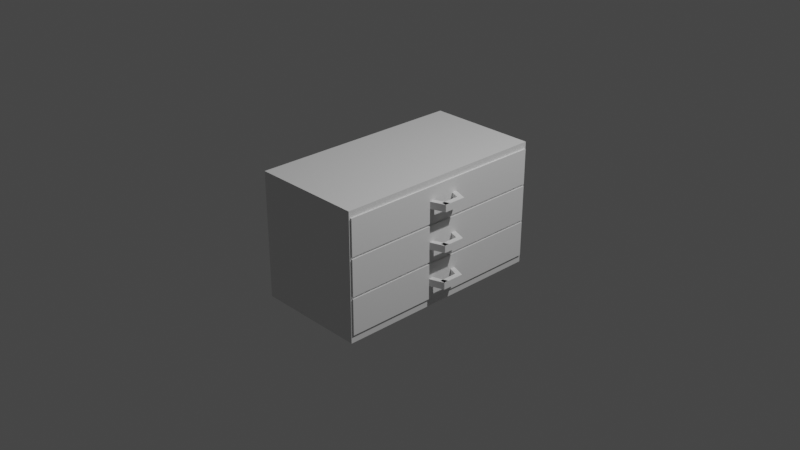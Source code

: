 # Source: TV_cabinet.blend  (saved by Blender 3.3.6; exported with 4.5.12 LTS)
import bpy
from mathutils import Matrix  # noqa: F401  (used for matrix-valued properties, if any)

bpy.ops.wm.read_factory_settings(use_empty=True)
scene = bpy.context.scene
scene.name = 'Scene'

# ---- collections
col_collection = bpy.data.collections.new('Collection'); scene.collection.children.link(col_collection)

# ---- materials (node trees are filled in below, after node groups)
mat_material = bpy.data.materials.new('Material')
mat_material.alpha_threshold = 0.0
mat_material.use_transparent_shadow = False
mat_material.roughness = 0.5
mat_material.line_color = (0.0, 0.0, 0.0, 1.0)

# ---- node groups
ng_auto_smooth = bpy.data.node_groups.new('Auto Smooth', 'GeometryNodeTree')
_s = ng_auto_smooth.interface.new_socket(name='Geometry', in_out='OUTPUT', socket_type='NodeSocketGeometry')
_s = ng_auto_smooth.interface.new_socket(name='Geometry', in_out='INPUT', socket_type='NodeSocketGeometry')
_s = ng_auto_smooth.interface.new_socket(name='Angle', in_out='INPUT', socket_type='NodeSocketFloat')
_s.subtype = 'ANGLE'
_s.min_value = 0.0
_s.max_value = 3.142
ng_auto_smooth.is_modifier = True
_N = ng_auto_smooth.nodes; _L = ng_auto_smooth.links
n0 = _N.new('NodeGroupOutput'); n0.name = 'Group Output'; n0.location = (480, -100)
n1 = _N.new('NodeGroupInput'); n1.name = 'Group Input'; n1.location = (-420, -300)
n2 = _N.new('NodeGroupInput'); n2.name = 'Group Input.001'; n2.location = (-60, -100)
n3 = _N.new('GeometryNodeSetShadeSmooth'); n3.name = 'Set Shade Smooth'; n3.location = (120, -100)
n3.domain = 'EDGE'
n4 = _N.new('GeometryNodeSetShadeSmooth'); n4.name = 'Set Shade Smooth.001'; n4.location = (300, -100)
n5 = _N.new('GeometryNodeInputMeshEdgeAngle'); n5.name = 'Edge Angle'; n5.location = (-420, -220)
n6 = _N.new('GeometryNodeInputEdgeSmooth'); n6.name = 'Is Edge Smooth'; n6.location = (-60, -160)
n7 = _N.new('GeometryNodeInputShadeSmooth'); n7.name = 'Is Face Smooth'; n7.location = (-240, -340)
n8 = _N.new('FunctionNodeBooleanMath'); n8.name = 'Boolean Math'; n8.location = (-60, -220)
n9 = _N.new('FunctionNodeCompare'); n9.name = 'Compare'; n9.location = (-240, -180)
n9.operation = 'LESS_EQUAL'
_L.new(n5.outputs[0], n9.inputs[0])
_L.new(n4.outputs[0], n0.inputs[0])
_L.new(n1.outputs[1], n9.inputs[1])
_L.new(n9.outputs[0], n8.inputs[0])
_L.new(n7.outputs[0], n8.inputs[1])
_L.new(n2.outputs[0], n3.inputs[0])
_L.new(n6.outputs[0], n3.inputs[1])
_L.new(n3.outputs[0], n4.inputs[0])
_L.new(n8.outputs[0], n3.inputs[2])
n0.is_active_output = True

# ---- material node trees
mat_material.use_nodes = True; mat_material.node_tree.nodes.clear()
_N = mat_material.node_tree.nodes; _L = mat_material.node_tree.links
n0 = _N.new('ShaderNodeOutputMaterial'); n0.name = 'Material Output'; n0.location = (300, 300)
n1 = _N.new('ShaderNodeBsdfPrincipled'); n1.name = 'Principled BSDF'; n1.location = (10, 300)
n1.distribution = 'GGX'
n1.subsurface_method = 'RANDOM_WALK_SKIN'
n1.inputs[3].default_value = 1.45
n1.inputs[27].default_value = (0.0, 0.0, 0.0, 1.0)
n1.inputs[28].default_value = 1.0
_L.new(n1.outputs[0], n0.inputs[0])
n0.is_active_output = True

# ---- world
world_world = bpy.data.worlds.new('World'); scene.world = world_world
world_world.use_nodes = True; world_world.node_tree.nodes.clear()
_N = world_world.node_tree.nodes; _L = world_world.node_tree.links
n0 = _N.new('ShaderNodeOutputWorld'); n0.name = 'World Output'; n0.location = (300, 300)
n1 = _N.new('ShaderNodeBackground'); n1.name = 'Background'; n1.location = (10, 300)
n1.inputs[0].default_value = (0.05088, 0.05088, 0.05088, 1.0)
_L.new(n1.outputs[0], n0.inputs[0])
n0.is_active_output = True
world_world.color = (0.05088, 0.05088, 0.05088)
world_world.use_sun_shadow = False
world_world.sun_shadow_jitter_overblur = 0.0

# ---- cameras
cam_camera = bpy.data.cameras.new('Camera')
cam_camera.clip_end = 100.0
cam_camera.ortho_scale = 7.314

# ---- lights
light_light = bpy.data.lights.new('Light', 'POINT')
light_light.transmission_factor = 0.0
light_light.energy = 1000.0
light_light.shadow_soft_size = 0.1
light_light.shadow_maximum_resolution = 0.006
light_light.use_absolute_resolution = True

# ---- meshes
me_cube = bpy.data.meshes.new('Cube')
me_cube.from_pydata([(1.0, 1.0, 1.0), (1.0, 1.0, -1.0), (1.0, -1.0, 1.0), (1.0, -1.0, -1.0), (-1.0, 1.0, 1.0), (-1.0, 1.0, -1.0), (-1.0, -1.0, 1.0), (-1.0, -1.0, -1.0)], [], [(0, 4, 6, 2), (3, 2, 6, 7), (7, 6, 4, 5), (5, 1, 3, 7), (1, 0, 2, 3), (5, 4, 0, 1)])
_uv = me_cube.uv_layers.new(name='UVMap')
_uv.uv.foreach_set('vector', [0.625, 0.5, 0.875, 0.5, 0.875, 0.75, 0.625, 0.75, 0.375, 0.75, 0.625, 0.75, 0.625, 1.0, 0.375, 1.0, 0.375, 0.0, 0.625, 0.0, 0.625, 0.25, 0.375, 0.25, 0.125, 0.5, 0.375, 0.5, 0.375, 0.75, 0.125, 0.75, 0.375, 0.5, 0.625, 0.5, 0.625, 0.75, 0.375, 0.75, 0.375, 0.25, 0.625, 0.25, 0.625, 0.5, 0.375, 0.5])
me_cube.materials.append(mat_material)
me_cube.use_mirror_vertex_groups = False
me_cube.update()
me_cylinder = bpy.data.meshes.new('Cylinder')
me_cylinder.from_pydata([(5.598e-09, 0.5377, -1.0), (0.0, 1.0, 1.0), (0.1049, 0.5273, -1.0), (0.1951, 0.9808, 1.0), (0.2058, 0.4967, -1.0), (0.3827, 0.9239, 1.0), (0.2987, 0.447, -1.0), (0.5556, 0.8315, 1.0), (0.3802, 0.3802, -1.0), (0.7071, 0.7071, 1.0), (0.447, 0.2987, -1.0), (0.8315, 0.5556, 1.0), (0.4967, 0.2058, -1.0), (0.9239, 0.3827, 1.0), (0.5273, 0.1049, -1.0), (0.9808, 0.1951, 1.0), (0.5377, 6.89e-09, -1.0), (1.0, 0.0, 1.0), (0.5273, -0.1049, -1.0), (0.9808, -0.1951, 1.0), (0.4967, -0.2058, -1.0), (0.9239, -0.3827, 1.0), (0.447, -0.2987, -1.0), (0.8315, -0.5556, 1.0), (0.3802, -0.3802, -1.0), (0.7071, -0.7071, 1.0), (0.2987, -0.447, -1.0), (0.5556, -0.8315, 1.0), (0.2058, -0.4967, -1.0), (0.3827, -0.9239, 1.0), (0.1049, -0.5273, -1.0), (0.1951, -0.9808, 1.0), (5.598e-09, -0.5377, -1.0), (0.0, -1.0, 1.0), (-0.1049, -0.5273, -1.0), (-0.1951, -0.9808, 1.0), (-0.2058, -0.4967, -1.0), (-0.3827, -0.9239, 1.0), (-0.2987, -0.447, -1.0), (-0.5556, -0.8315, 1.0), (-0.3802, -0.3802, -1.0), (-0.7071, -0.7071, 1.0), (-0.447, -0.2987, -1.0), (-0.8315, -0.5556, 1.0), (-0.4967, -0.2058, -1.0), (-0.9239, -0.3827, 1.0), (-0.5273, -0.1049, -1.0), (-0.9808, -0.1951, 1.0), (-0.5377, 6.89e-09, -1.0), (-1.0, 0.0, 1.0), (-0.5273, 0.1049, -1.0), (-0.9808, 0.1951, 1.0), (-0.4967, 0.2058, -1.0), (-0.9239, 0.3827, 1.0), (-0.447, 0.2987, -1.0), (-0.8315, 0.5556, 1.0), (-0.3802, 0.3802, -1.0), (-0.7071, 0.7071, 1.0), (-0.2987, 0.447, -1.0), (-0.5556, 0.8315, 1.0), (-0.2058, 0.4967, -1.0), (-0.3827, 0.9239, 1.0), (-0.1049, 0.5273, -1.0), (-0.1951, 0.9808, 1.0)], [], [(0, 1, 3, 2), (2, 3, 5, 4), (4, 5, 7, 6), (6, 7, 9, 8), (8, 9, 11, 10), (10, 11, 13, 12), (12, 13, 15, 14), (14, 15, 17, 16), (16, 17, 19, 18), (18, 19, 21, 20), (20, 21, 23, 22), (22, 23, 25, 24), (24, 25, 27, 26), (26, 27, 29, 28), (28, 29, 31, 30), (30, 31, 33, 32), (32, 33, 35, 34), (34, 35, 37, 36), (36, 37, 39, 38), (38, 39, 41, 40), (40, 41, 43, 42), (42, 43, 45, 44), (44, 45, 47, 46), (46, 47, 49, 48), (48, 49, 51, 50), (50, 51, 53, 52), (52, 53, 55, 54), (54, 55, 57, 56), (56, 57, 59, 58), (58, 59, 61, 60), (3, 1, 63, 61, 59, 57, 55, 53, 51, 49, 47, 45, 43, 41, 39, 37, 35, 33, 31, 29, 27, 25, 23, 21, 19, 17, 15, 13, 11, 9, 7, 5), (60, 61, 63, 62), (62, 63, 1, 0), (0, 2, 4, 6, 8, 10, 12, 14, 16, 18, 20, 22, 24, 26, 28, 30, 32, 34, 36, 38, 40, 42, 44, 46, 48, 50, 52, 54, 56, 58, 60, 62)])
me_cylinder.polygons.foreach_set('use_smooth', [True] * 34)
_uv = me_cylinder.uv_layers.new(name='UVMap')
_uv.uv.foreach_set('vector', [1.0, 0.5, 1.0, 1.0, 0.9688, 1.0, 0.9688, 0.5, 0.9688, 0.5, 0.9688, 1.0, 0.9375, 1.0, 0.9375, 0.5, 0.9375, 0.5, 0.9375, 1.0, 0.9062, 1.0, 0.9062, 0.5, 0.9062, 0.5, 0.9062, 1.0, 0.875, 1.0, 0.875, 0.5, 0.875, 0.5, 0.875, 1.0, 0.8438, 1.0, 0.8438, 0.5, 0.8438, 0.5, 0.8438, 1.0, 0.8125, 1.0, 0.8125, 0.5, 0.8125, 0.5, 0.8125, 1.0, 0.7812, 1.0, 0.7812, 0.5, 0.7812, 0.5, 0.7812, 1.0, 0.75, 1.0, 0.75, 0.5, 0.75, 0.5, 0.75, 1.0, 0.7188, 1.0, 0.7188, 0.5, 0.7188, 0.5, 0.7188, 1.0, 0.6875, 1.0, 0.6875, 0.5, 0.6875, 0.5, 0.6875, 1.0, 0.6562, 1.0, 0.6562, 0.5, 0.6562, 0.5, 0.6562, 1.0, 0.625, 1.0, 0.625, 0.5, 0.625, 0.5, 0.625, 1.0, 0.5938, 1.0, 0.5938, 0.5, 0.5938, 0.5, 0.5938, 1.0, 0.5625, 1.0, 0.5625, 0.5, 0.5625, 0.5, 0.5625, 1.0, 0.5312, 1.0, 0.5312, 0.5, 0.5312, 0.5, 0.5312, 1.0, 0.5, 1.0, 0.5, 0.5, 0.5, 0.5, 0.5, 1.0, 0.4688, 1.0, 0.4688, 0.5, 0.4688, 0.5, 0.4688, 1.0, 0.4375, 1.0, 0.4375, 0.5, 0.4375, 0.5, 0.4375, 1.0, 0.4062, 1.0, 0.4062, 0.5, 0.4062, 0.5, 0.4062, 1.0, 0.375, 1.0, 0.375, 0.5, 0.375, 0.5, 0.375, 1.0, 0.3438, 1.0, 0.3438, 0.5, 0.3438, 0.5, 0.3438, 1.0, 0.3125, 1.0, 0.3125, 0.5, 0.3125, 0.5, 0.3125, 1.0, 0.2812, 1.0, 0.2812, 0.5, 0.2812, 0.5, 0.2812, 1.0, 0.25, 1.0, 0.25, 0.5, 0.25, 0.5, 0.25, 1.0, 0.2188, 1.0, 0.2188, 0.5, 0.2188, 0.5, 0.2188, 1.0, 0.1875, 1.0, 0.1875, 0.5, 0.1875, 0.5, 0.1875, 1.0, 0.1562, 1.0, 0.1562, 0.5, 0.1562, 0.5, 0.1562, 1.0, 0.125, 1.0, 0.125, 0.5, 0.125, 0.5, 0.125, 1.0, 0.09375, 1.0, 0.09375, 0.5, 0.09375, 0.5, 0.09375, 1.0, 0.0625, 1.0, 0.0625, 0.5, 0.2968, 0.4854, 0.25, 0.49, 0.2032, 0.4854, 0.1582, 0.4717, 0.1167, 0.4496, 0.08029, 0.4197, 0.05045, 0.3833, 0.02827, 0.3418, 0.01461, 0.2968, 0.01, 0.25, 0.01461, 0.2032, 0.02827, 0.1582, 0.05045, 0.1167, 0.08029, 0.08029, 0.1167, 0.05045, 0.1582, 0.02827, 0.2032, 0.01461, 0.25, 0.01, 0.2968, 0.01461, 0.3418, 0.02827, 0.3833, 0.05045, 0.4197, 0.08029, 0.4496, 0.1167, 0.4717, 0.1582, 0.4854, 0.2032, 0.49, 0.25, 0.4854, 0.2968, 0.4717, 0.3418, 0.4496, 0.3833, 0.4197, 0.4197, 0.3833, 0.4496, 0.3418, 0.4717, 0.0625, 0.5, 0.0625, 1.0, 0.03125, 1.0, 0.03125, 0.5, 0.03125, 0.5, 0.03125, 1.0, 0.0, 1.0, 0.0, 0.5, 0.75, 0.49, 0.7968, 0.4854, 0.8418, 0.4717, 0.8833, 0.4496, 0.9197, 0.4197, 0.9496, 0.3833, 0.9717, 0.3418, 0.9854, 0.2968, 0.99, 0.25, 0.9854, 0.2032, 0.9717, 0.1582, 0.9496, 0.1167, 0.9197, 0.08029, 0.8833, 0.05045, 0.8418, 0.02827, 0.7968, 0.01461, 0.75, 0.01, 0.7032, 0.01461, 0.6582, 0.02827, 0.6167, 0.05045, 0.5803, 0.08029, 0.5504, 0.1167, 0.5283, 0.1582, 0.5146, 0.2032, 0.51, 0.25, 0.5146, 0.2968, 0.5283, 0.3418, 0.5504, 0.3833, 0.5803, 0.4197, 0.6167, 0.4496, 0.6582, 0.4717, 0.7032, 0.4854])
me_cylinder.update()
me_cylinder_001 = bpy.data.meshes.new('Cylinder.001')
me_cylinder_001.from_pydata([(5.598e-09, 0.5377, -1.0), (0.0, 1.0, 1.0), (0.1049, 0.5273, -1.0), (0.1951, 0.9808, 1.0), (0.2058, 0.4967, -1.0), (0.3827, 0.9239, 1.0), (0.2987, 0.447, -1.0), (0.5556, 0.8315, 1.0), (0.3802, 0.3802, -1.0), (0.7071, 0.7071, 1.0), (0.447, 0.2987, -1.0), (0.8315, 0.5556, 1.0), (0.4967, 0.2058, -1.0), (0.9239, 0.3827, 1.0), (0.5273, 0.1049, -1.0), (0.9808, 0.1951, 1.0), (0.5377, 6.89e-09, -1.0), (1.0, 0.0, 1.0), (0.5273, -0.1049, -1.0), (0.9808, -0.1951, 1.0), (0.4967, -0.2058, -1.0), (0.9239, -0.3827, 1.0), (0.447, -0.2987, -1.0), (0.8315, -0.5556, 1.0), (0.3802, -0.3802, -1.0), (0.7071, -0.7071, 1.0), (0.2987, -0.447, -1.0), (0.5556, -0.8315, 1.0), (0.2058, -0.4967, -1.0), (0.3827, -0.9239, 1.0), (0.1049, -0.5273, -1.0), (0.1951, -0.9808, 1.0), (5.598e-09, -0.5377, -1.0), (0.0, -1.0, 1.0), (-0.1049, -0.5273, -1.0), (-0.1951, -0.9808, 1.0), (-0.2058, -0.4967, -1.0), (-0.3827, -0.9239, 1.0), (-0.2987, -0.447, -1.0), (-0.5556, -0.8315, 1.0), (-0.3802, -0.3802, -1.0), (-0.7071, -0.7071, 1.0), (-0.447, -0.2987, -1.0), (-0.8315, -0.5556, 1.0), (-0.4967, -0.2058, -1.0), (-0.9239, -0.3827, 1.0), (-0.5273, -0.1049, -1.0), (-0.9808, -0.1951, 1.0), (-0.5377, 6.89e-09, -1.0), (-1.0, 0.0, 1.0), (-0.5273, 0.1049, -1.0), (-0.9808, 0.1951, 1.0), (-0.4967, 0.2058, -1.0), (-0.9239, 0.3827, 1.0), (-0.447, 0.2987, -1.0), (-0.8315, 0.5556, 1.0), (-0.3802, 0.3802, -1.0), (-0.7071, 0.7071, 1.0), (-0.2987, 0.447, -1.0), (-0.5556, 0.8315, 1.0), (-0.2058, 0.4967, -1.0), (-0.3827, 0.9239, 1.0), (-0.1049, 0.5273, -1.0), (-0.1951, 0.9808, 1.0)], [], [(0, 1, 3, 2), (2, 3, 5, 4), (4, 5, 7, 6), (6, 7, 9, 8), (8, 9, 11, 10), (10, 11, 13, 12), (12, 13, 15, 14), (14, 15, 17, 16), (16, 17, 19, 18), (18, 19, 21, 20), (20, 21, 23, 22), (22, 23, 25, 24), (24, 25, 27, 26), (26, 27, 29, 28), (28, 29, 31, 30), (30, 31, 33, 32), (32, 33, 35, 34), (34, 35, 37, 36), (36, 37, 39, 38), (38, 39, 41, 40), (40, 41, 43, 42), (42, 43, 45, 44), (44, 45, 47, 46), (46, 47, 49, 48), (48, 49, 51, 50), (50, 51, 53, 52), (52, 53, 55, 54), (54, 55, 57, 56), (56, 57, 59, 58), (58, 59, 61, 60), (3, 1, 63, 61, 59, 57, 55, 53, 51, 49, 47, 45, 43, 41, 39, 37, 35, 33, 31, 29, 27, 25, 23, 21, 19, 17, 15, 13, 11, 9, 7, 5), (60, 61, 63, 62), (62, 63, 1, 0), (0, 2, 4, 6, 8, 10, 12, 14, 16, 18, 20, 22, 24, 26, 28, 30, 32, 34, 36, 38, 40, 42, 44, 46, 48, 50, 52, 54, 56, 58, 60, 62)])
me_cylinder_001.polygons.foreach_set('use_smooth', [True] * 34)
_uv = me_cylinder_001.uv_layers.new(name='UVMap')
_uv.uv.foreach_set('vector', [1.0, 0.5, 1.0, 1.0, 0.9688, 1.0, 0.9688, 0.5, 0.9688, 0.5, 0.9688, 1.0, 0.9375, 1.0, 0.9375, 0.5, 0.9375, 0.5, 0.9375, 1.0, 0.9062, 1.0, 0.9062, 0.5, 0.9062, 0.5, 0.9062, 1.0, 0.875, 1.0, 0.875, 0.5, 0.875, 0.5, 0.875, 1.0, 0.8438, 1.0, 0.8438, 0.5, 0.8438, 0.5, 0.8438, 1.0, 0.8125, 1.0, 0.8125, 0.5, 0.8125, 0.5, 0.8125, 1.0, 0.7812, 1.0, 0.7812, 0.5, 0.7812, 0.5, 0.7812, 1.0, 0.75, 1.0, 0.75, 0.5, 0.75, 0.5, 0.75, 1.0, 0.7188, 1.0, 0.7188, 0.5, 0.7188, 0.5, 0.7188, 1.0, 0.6875, 1.0, 0.6875, 0.5, 0.6875, 0.5, 0.6875, 1.0, 0.6562, 1.0, 0.6562, 0.5, 0.6562, 0.5, 0.6562, 1.0, 0.625, 1.0, 0.625, 0.5, 0.625, 0.5, 0.625, 1.0, 0.5938, 1.0, 0.5938, 0.5, 0.5938, 0.5, 0.5938, 1.0, 0.5625, 1.0, 0.5625, 0.5, 0.5625, 0.5, 0.5625, 1.0, 0.5312, 1.0, 0.5312, 0.5, 0.5312, 0.5, 0.5312, 1.0, 0.5, 1.0, 0.5, 0.5, 0.5, 0.5, 0.5, 1.0, 0.4688, 1.0, 0.4688, 0.5, 0.4688, 0.5, 0.4688, 1.0, 0.4375, 1.0, 0.4375, 0.5, 0.4375, 0.5, 0.4375, 1.0, 0.4062, 1.0, 0.4062, 0.5, 0.4062, 0.5, 0.4062, 1.0, 0.375, 1.0, 0.375, 0.5, 0.375, 0.5, 0.375, 1.0, 0.3438, 1.0, 0.3438, 0.5, 0.3438, 0.5, 0.3438, 1.0, 0.3125, 1.0, 0.3125, 0.5, 0.3125, 0.5, 0.3125, 1.0, 0.2812, 1.0, 0.2812, 0.5, 0.2812, 0.5, 0.2812, 1.0, 0.25, 1.0, 0.25, 0.5, 0.25, 0.5, 0.25, 1.0, 0.2188, 1.0, 0.2188, 0.5, 0.2188, 0.5, 0.2188, 1.0, 0.1875, 1.0, 0.1875, 0.5, 0.1875, 0.5, 0.1875, 1.0, 0.1562, 1.0, 0.1562, 0.5, 0.1562, 0.5, 0.1562, 1.0, 0.125, 1.0, 0.125, 0.5, 0.125, 0.5, 0.125, 1.0, 0.09375, 1.0, 0.09375, 0.5, 0.09375, 0.5, 0.09375, 1.0, 0.0625, 1.0, 0.0625, 0.5, 0.2968, 0.4854, 0.25, 0.49, 0.2032, 0.4854, 0.1582, 0.4717, 0.1167, 0.4496, 0.08029, 0.4197, 0.05045, 0.3833, 0.02827, 0.3418, 0.01461, 0.2968, 0.01, 0.25, 0.01461, 0.2032, 0.02827, 0.1582, 0.05045, 0.1167, 0.08029, 0.08029, 0.1167, 0.05045, 0.1582, 0.02827, 0.2032, 0.01461, 0.25, 0.01, 0.2968, 0.01461, 0.3418, 0.02827, 0.3833, 0.05045, 0.4197, 0.08029, 0.4496, 0.1167, 0.4717, 0.1582, 0.4854, 0.2032, 0.49, 0.25, 0.4854, 0.2968, 0.4717, 0.3418, 0.4496, 0.3833, 0.4197, 0.4197, 0.3833, 0.4496, 0.3418, 0.4717, 0.0625, 0.5, 0.0625, 1.0, 0.03125, 1.0, 0.03125, 0.5, 0.03125, 0.5, 0.03125, 1.0, 0.0, 1.0, 0.0, 0.5, 0.75, 0.49, 0.7968, 0.4854, 0.8418, 0.4717, 0.8833, 0.4496, 0.9197, 0.4197, 0.9496, 0.3833, 0.9717, 0.3418, 0.9854, 0.2968, 0.99, 0.25, 0.9854, 0.2032, 0.9717, 0.1582, 0.9496, 0.1167, 0.9197, 0.08029, 0.8833, 0.05045, 0.8418, 0.02827, 0.7968, 0.01461, 0.75, 0.01, 0.7032, 0.01461, 0.6582, 0.02827, 0.6167, 0.05045, 0.5803, 0.08029, 0.5504, 0.1167, 0.5283, 0.1582, 0.5146, 0.2032, 0.51, 0.25, 0.5146, 0.2968, 0.5283, 0.3418, 0.5504, 0.3833, 0.5803, 0.4197, 0.6167, 0.4496, 0.6582, 0.4717, 0.7032, 0.4854])
me_cylinder_001.update()
me_cylinder_002 = bpy.data.meshes.new('Cylinder.002')
me_cylinder_002.from_pydata([(5.598e-09, 0.5377, -1.0), (0.0, 1.0, 1.0), (0.1049, 0.5273, -1.0), (0.1951, 0.9808, 1.0), (0.2058, 0.4967, -1.0), (0.3827, 0.9239, 1.0), (0.2987, 0.447, -1.0), (0.5556, 0.8315, 1.0), (0.3802, 0.3802, -1.0), (0.7071, 0.7071, 1.0), (0.447, 0.2987, -1.0), (0.8315, 0.5556, 1.0), (0.4967, 0.2058, -1.0), (0.9239, 0.3827, 1.0), (0.5273, 0.1049, -1.0), (0.9808, 0.1951, 1.0), (0.5377, 6.89e-09, -1.0), (1.0, 0.0, 1.0), (0.5273, -0.1049, -1.0), (0.9808, -0.1951, 1.0), (0.4967, -0.2058, -1.0), (0.9239, -0.3827, 1.0), (0.447, -0.2987, -1.0), (0.8315, -0.5556, 1.0), (0.3802, -0.3802, -1.0), (0.7071, -0.7071, 1.0), (0.2987, -0.447, -1.0), (0.5556, -0.8315, 1.0), (0.2058, -0.4967, -1.0), (0.3827, -0.9239, 1.0), (0.1049, -0.5273, -1.0), (0.1951, -0.9808, 1.0), (5.598e-09, -0.5377, -1.0), (0.0, -1.0, 1.0), (-0.1049, -0.5273, -1.0), (-0.1951, -0.9808, 1.0), (-0.2058, -0.4967, -1.0), (-0.3827, -0.9239, 1.0), (-0.2987, -0.447, -1.0), (-0.5556, -0.8315, 1.0), (-0.3802, -0.3802, -1.0), (-0.7071, -0.7071, 1.0), (-0.447, -0.2987, -1.0), (-0.8315, -0.5556, 1.0), (-0.4967, -0.2058, -1.0), (-0.9239, -0.3827, 1.0), (-0.5273, -0.1049, -1.0), (-0.9808, -0.1951, 1.0), (-0.5377, 6.89e-09, -1.0), (-1.0, 0.0, 1.0), (-0.5273, 0.1049, -1.0), (-0.9808, 0.1951, 1.0), (-0.4967, 0.2058, -1.0), (-0.9239, 0.3827, 1.0), (-0.447, 0.2987, -1.0), (-0.8315, 0.5556, 1.0), (-0.3802, 0.3802, -1.0), (-0.7071, 0.7071, 1.0), (-0.2987, 0.447, -1.0), (-0.5556, 0.8315, 1.0), (-0.2058, 0.4967, -1.0), (-0.3827, 0.9239, 1.0), (-0.1049, 0.5273, -1.0), (-0.1951, 0.9808, 1.0)], [], [(0, 1, 3, 2), (2, 3, 5, 4), (4, 5, 7, 6), (6, 7, 9, 8), (8, 9, 11, 10), (10, 11, 13, 12), (12, 13, 15, 14), (14, 15, 17, 16), (16, 17, 19, 18), (18, 19, 21, 20), (20, 21, 23, 22), (22, 23, 25, 24), (24, 25, 27, 26), (26, 27, 29, 28), (28, 29, 31, 30), (30, 31, 33, 32), (32, 33, 35, 34), (34, 35, 37, 36), (36, 37, 39, 38), (38, 39, 41, 40), (40, 41, 43, 42), (42, 43, 45, 44), (44, 45, 47, 46), (46, 47, 49, 48), (48, 49, 51, 50), (50, 51, 53, 52), (52, 53, 55, 54), (54, 55, 57, 56), (56, 57, 59, 58), (58, 59, 61, 60), (3, 1, 63, 61, 59, 57, 55, 53, 51, 49, 47, 45, 43, 41, 39, 37, 35, 33, 31, 29, 27, 25, 23, 21, 19, 17, 15, 13, 11, 9, 7, 5), (60, 61, 63, 62), (62, 63, 1, 0), (0, 2, 4, 6, 8, 10, 12, 14, 16, 18, 20, 22, 24, 26, 28, 30, 32, 34, 36, 38, 40, 42, 44, 46, 48, 50, 52, 54, 56, 58, 60, 62)])
me_cylinder_002.polygons.foreach_set('use_smooth', [True] * 34)
_uv = me_cylinder_002.uv_layers.new(name='UVMap')
_uv.uv.foreach_set('vector', [1.0, 0.5, 1.0, 1.0, 0.9688, 1.0, 0.9688, 0.5, 0.9688, 0.5, 0.9688, 1.0, 0.9375, 1.0, 0.9375, 0.5, 0.9375, 0.5, 0.9375, 1.0, 0.9062, 1.0, 0.9062, 0.5, 0.9062, 0.5, 0.9062, 1.0, 0.875, 1.0, 0.875, 0.5, 0.875, 0.5, 0.875, 1.0, 0.8438, 1.0, 0.8438, 0.5, 0.8438, 0.5, 0.8438, 1.0, 0.8125, 1.0, 0.8125, 0.5, 0.8125, 0.5, 0.8125, 1.0, 0.7812, 1.0, 0.7812, 0.5, 0.7812, 0.5, 0.7812, 1.0, 0.75, 1.0, 0.75, 0.5, 0.75, 0.5, 0.75, 1.0, 0.7188, 1.0, 0.7188, 0.5, 0.7188, 0.5, 0.7188, 1.0, 0.6875, 1.0, 0.6875, 0.5, 0.6875, 0.5, 0.6875, 1.0, 0.6562, 1.0, 0.6562, 0.5, 0.6562, 0.5, 0.6562, 1.0, 0.625, 1.0, 0.625, 0.5, 0.625, 0.5, 0.625, 1.0, 0.5938, 1.0, 0.5938, 0.5, 0.5938, 0.5, 0.5938, 1.0, 0.5625, 1.0, 0.5625, 0.5, 0.5625, 0.5, 0.5625, 1.0, 0.5312, 1.0, 0.5312, 0.5, 0.5312, 0.5, 0.5312, 1.0, 0.5, 1.0, 0.5, 0.5, 0.5, 0.5, 0.5, 1.0, 0.4688, 1.0, 0.4688, 0.5, 0.4688, 0.5, 0.4688, 1.0, 0.4375, 1.0, 0.4375, 0.5, 0.4375, 0.5, 0.4375, 1.0, 0.4062, 1.0, 0.4062, 0.5, 0.4062, 0.5, 0.4062, 1.0, 0.375, 1.0, 0.375, 0.5, 0.375, 0.5, 0.375, 1.0, 0.3438, 1.0, 0.3438, 0.5, 0.3438, 0.5, 0.3438, 1.0, 0.3125, 1.0, 0.3125, 0.5, 0.3125, 0.5, 0.3125, 1.0, 0.2812, 1.0, 0.2812, 0.5, 0.2812, 0.5, 0.2812, 1.0, 0.25, 1.0, 0.25, 0.5, 0.25, 0.5, 0.25, 1.0, 0.2188, 1.0, 0.2188, 0.5, 0.2188, 0.5, 0.2188, 1.0, 0.1875, 1.0, 0.1875, 0.5, 0.1875, 0.5, 0.1875, 1.0, 0.1562, 1.0, 0.1562, 0.5, 0.1562, 0.5, 0.1562, 1.0, 0.125, 1.0, 0.125, 0.5, 0.125, 0.5, 0.125, 1.0, 0.09375, 1.0, 0.09375, 0.5, 0.09375, 0.5, 0.09375, 1.0, 0.0625, 1.0, 0.0625, 0.5, 0.2968, 0.4854, 0.25, 0.49, 0.2032, 0.4854, 0.1582, 0.4717, 0.1167, 0.4496, 0.08029, 0.4197, 0.05045, 0.3833, 0.02827, 0.3418, 0.01461, 0.2968, 0.01, 0.25, 0.01461, 0.2032, 0.02827, 0.1582, 0.05045, 0.1167, 0.08029, 0.08029, 0.1167, 0.05045, 0.1582, 0.02827, 0.2032, 0.01461, 0.25, 0.01, 0.2968, 0.01461, 0.3418, 0.02827, 0.3833, 0.05045, 0.4197, 0.08029, 0.4496, 0.1167, 0.4717, 0.1582, 0.4854, 0.2032, 0.49, 0.25, 0.4854, 0.2968, 0.4717, 0.3418, 0.4496, 0.3833, 0.4197, 0.4197, 0.3833, 0.4496, 0.3418, 0.4717, 0.0625, 0.5, 0.0625, 1.0, 0.03125, 1.0, 0.03125, 0.5, 0.03125, 0.5, 0.03125, 1.0, 0.0, 1.0, 0.0, 0.5, 0.75, 0.49, 0.7968, 0.4854, 0.8418, 0.4717, 0.8833, 0.4496, 0.9197, 0.4197, 0.9496, 0.3833, 0.9717, 0.3418, 0.9854, 0.2968, 0.99, 0.25, 0.9854, 0.2032, 0.9717, 0.1582, 0.9496, 0.1167, 0.9197, 0.08029, 0.8833, 0.05045, 0.8418, 0.02827, 0.7968, 0.01461, 0.75, 0.01, 0.7032, 0.01461, 0.6582, 0.02827, 0.6167, 0.05045, 0.5803, 0.08029, 0.5504, 0.1167, 0.5283, 0.1582, 0.5146, 0.2032, 0.51, 0.25, 0.5146, 0.2968, 0.5283, 0.3418, 0.5504, 0.3833, 0.5803, 0.4197, 0.6167, 0.4496, 0.6582, 0.4717, 0.7032, 0.4854])
me_cylinder_002.update()
me_cylinder_003 = bpy.data.meshes.new('Cylinder.003')
me_cylinder_003.from_pydata([(5.598e-09, 0.5377, -1.0), (0.0, 1.0, 1.0), (0.1049, 0.5273, -1.0), (0.1951, 0.9808, 1.0), (0.2058, 0.4967, -1.0), (0.3827, 0.9239, 1.0), (0.2987, 0.447, -1.0), (0.5556, 0.8315, 1.0), (0.3802, 0.3802, -1.0), (0.7071, 0.7071, 1.0), (0.447, 0.2987, -1.0), (0.8315, 0.5556, 1.0), (0.4967, 0.2058, -1.0), (0.9239, 0.3827, 1.0), (0.5273, 0.1049, -1.0), (0.9808, 0.1951, 1.0), (0.5377, 6.89e-09, -1.0), (1.0, 0.0, 1.0), (0.5273, -0.1049, -1.0), (0.9808, -0.1951, 1.0), (0.4967, -0.2058, -1.0), (0.9239, -0.3827, 1.0), (0.447, -0.2987, -1.0), (0.8315, -0.5556, 1.0), (0.3802, -0.3802, -1.0), (0.7071, -0.7071, 1.0), (0.2987, -0.447, -1.0), (0.5556, -0.8315, 1.0), (0.2058, -0.4967, -1.0), (0.3827, -0.9239, 1.0), (0.1049, -0.5273, -1.0), (0.1951, -0.9808, 1.0), (5.598e-09, -0.5377, -1.0), (0.0, -1.0, 1.0), (-0.1049, -0.5273, -1.0), (-0.1951, -0.9808, 1.0), (-0.2058, -0.4967, -1.0), (-0.3827, -0.9239, 1.0), (-0.2987, -0.447, -1.0), (-0.5556, -0.8315, 1.0), (-0.3802, -0.3802, -1.0), (-0.7071, -0.7071, 1.0), (-0.447, -0.2987, -1.0), (-0.8315, -0.5556, 1.0), (-0.4967, -0.2058, -1.0), (-0.9239, -0.3827, 1.0), (-0.5273, -0.1049, -1.0), (-0.9808, -0.1951, 1.0), (-0.5377, 6.89e-09, -1.0), (-1.0, 0.0, 1.0), (-0.5273, 0.1049, -1.0), (-0.9808, 0.1951, 1.0), (-0.4967, 0.2058, -1.0), (-0.9239, 0.3827, 1.0), (-0.447, 0.2987, -1.0), (-0.8315, 0.5556, 1.0), (-0.3802, 0.3802, -1.0), (-0.7071, 0.7071, 1.0), (-0.2987, 0.447, -1.0), (-0.5556, 0.8315, 1.0), (-0.2058, 0.4967, -1.0), (-0.3827, 0.9239, 1.0), (-0.1049, 0.5273, -1.0), (-0.1951, 0.9808, 1.0)], [], [(0, 1, 3, 2), (2, 3, 5, 4), (4, 5, 7, 6), (6, 7, 9, 8), (8, 9, 11, 10), (10, 11, 13, 12), (12, 13, 15, 14), (14, 15, 17, 16), (16, 17, 19, 18), (18, 19, 21, 20), (20, 21, 23, 22), (22, 23, 25, 24), (24, 25, 27, 26), (26, 27, 29, 28), (28, 29, 31, 30), (30, 31, 33, 32), (32, 33, 35, 34), (34, 35, 37, 36), (36, 37, 39, 38), (38, 39, 41, 40), (40, 41, 43, 42), (42, 43, 45, 44), (44, 45, 47, 46), (46, 47, 49, 48), (48, 49, 51, 50), (50, 51, 53, 52), (52, 53, 55, 54), (54, 55, 57, 56), (56, 57, 59, 58), (58, 59, 61, 60), (3, 1, 63, 61, 59, 57, 55, 53, 51, 49, 47, 45, 43, 41, 39, 37, 35, 33, 31, 29, 27, 25, 23, 21, 19, 17, 15, 13, 11, 9, 7, 5), (60, 61, 63, 62), (62, 63, 1, 0), (0, 2, 4, 6, 8, 10, 12, 14, 16, 18, 20, 22, 24, 26, 28, 30, 32, 34, 36, 38, 40, 42, 44, 46, 48, 50, 52, 54, 56, 58, 60, 62)])
me_cylinder_003.polygons.foreach_set('use_smooth', [True] * 34)
_uv = me_cylinder_003.uv_layers.new(name='UVMap')
_uv.uv.foreach_set('vector', [1.0, 0.5, 1.0, 1.0, 0.9688, 1.0, 0.9688, 0.5, 0.9688, 0.5, 0.9688, 1.0, 0.9375, 1.0, 0.9375, 0.5, 0.9375, 0.5, 0.9375, 1.0, 0.9062, 1.0, 0.9062, 0.5, 0.9062, 0.5, 0.9062, 1.0, 0.875, 1.0, 0.875, 0.5, 0.875, 0.5, 0.875, 1.0, 0.8438, 1.0, 0.8438, 0.5, 0.8438, 0.5, 0.8438, 1.0, 0.8125, 1.0, 0.8125, 0.5, 0.8125, 0.5, 0.8125, 1.0, 0.7812, 1.0, 0.7812, 0.5, 0.7812, 0.5, 0.7812, 1.0, 0.75, 1.0, 0.75, 0.5, 0.75, 0.5, 0.75, 1.0, 0.7188, 1.0, 0.7188, 0.5, 0.7188, 0.5, 0.7188, 1.0, 0.6875, 1.0, 0.6875, 0.5, 0.6875, 0.5, 0.6875, 1.0, 0.6562, 1.0, 0.6562, 0.5, 0.6562, 0.5, 0.6562, 1.0, 0.625, 1.0, 0.625, 0.5, 0.625, 0.5, 0.625, 1.0, 0.5938, 1.0, 0.5938, 0.5, 0.5938, 0.5, 0.5938, 1.0, 0.5625, 1.0, 0.5625, 0.5, 0.5625, 0.5, 0.5625, 1.0, 0.5312, 1.0, 0.5312, 0.5, 0.5312, 0.5, 0.5312, 1.0, 0.5, 1.0, 0.5, 0.5, 0.5, 0.5, 0.5, 1.0, 0.4688, 1.0, 0.4688, 0.5, 0.4688, 0.5, 0.4688, 1.0, 0.4375, 1.0, 0.4375, 0.5, 0.4375, 0.5, 0.4375, 1.0, 0.4062, 1.0, 0.4062, 0.5, 0.4062, 0.5, 0.4062, 1.0, 0.375, 1.0, 0.375, 0.5, 0.375, 0.5, 0.375, 1.0, 0.3438, 1.0, 0.3438, 0.5, 0.3438, 0.5, 0.3438, 1.0, 0.3125, 1.0, 0.3125, 0.5, 0.3125, 0.5, 0.3125, 1.0, 0.2812, 1.0, 0.2812, 0.5, 0.2812, 0.5, 0.2812, 1.0, 0.25, 1.0, 0.25, 0.5, 0.25, 0.5, 0.25, 1.0, 0.2188, 1.0, 0.2188, 0.5, 0.2188, 0.5, 0.2188, 1.0, 0.1875, 1.0, 0.1875, 0.5, 0.1875, 0.5, 0.1875, 1.0, 0.1562, 1.0, 0.1562, 0.5, 0.1562, 0.5, 0.1562, 1.0, 0.125, 1.0, 0.125, 0.5, 0.125, 0.5, 0.125, 1.0, 0.09375, 1.0, 0.09375, 0.5, 0.09375, 0.5, 0.09375, 1.0, 0.0625, 1.0, 0.0625, 0.5, 0.2968, 0.4854, 0.25, 0.49, 0.2032, 0.4854, 0.1582, 0.4717, 0.1167, 0.4496, 0.08029, 0.4197, 0.05045, 0.3833, 0.02827, 0.3418, 0.01461, 0.2968, 0.01, 0.25, 0.01461, 0.2032, 0.02827, 0.1582, 0.05045, 0.1167, 0.08029, 0.08029, 0.1167, 0.05045, 0.1582, 0.02827, 0.2032, 0.01461, 0.25, 0.01, 0.2968, 0.01461, 0.3418, 0.02827, 0.3833, 0.05045, 0.4197, 0.08029, 0.4496, 0.1167, 0.4717, 0.1582, 0.4854, 0.2032, 0.49, 0.25, 0.4854, 0.2968, 0.4717, 0.3418, 0.4496, 0.3833, 0.4197, 0.4197, 0.3833, 0.4496, 0.3418, 0.4717, 0.0625, 0.5, 0.0625, 1.0, 0.03125, 1.0, 0.03125, 0.5, 0.03125, 0.5, 0.03125, 1.0, 0.0, 1.0, 0.0, 0.5, 0.75, 0.49, 0.7968, 0.4854, 0.8418, 0.4717, 0.8833, 0.4496, 0.9197, 0.4197, 0.9496, 0.3833, 0.9717, 0.3418, 0.9854, 0.2968, 0.99, 0.25, 0.9854, 0.2032, 0.9717, 0.1582, 0.9496, 0.1167, 0.9197, 0.08029, 0.8833, 0.05045, 0.8418, 0.02827, 0.7968, 0.01461, 0.75, 0.01, 0.7032, 0.01461, 0.6582, 0.02827, 0.6167, 0.05045, 0.5803, 0.08029, 0.5504, 0.1167, 0.5283, 0.1582, 0.5146, 0.2032, 0.51, 0.25, 0.5146, 0.2968, 0.5283, 0.3418, 0.5504, 0.3833, 0.5803, 0.4197, 0.6167, 0.4496, 0.6582, 0.4717, 0.7032, 0.4854])
me_cylinder_003.update()
me_cube_001 = bpy.data.meshes.new('Cube.001')
me_cube_001.from_pydata([(0.7715, -1.0, -1.0), (0.7715, -1.0, 1.0), (0.7715, 1.0, -1.0), (0.7715, 1.0, 1.0), (1.0, -1.0, -1.0), (1.0, -1.0, 1.0), (1.0, 1.0, -1.0), (1.0, 1.0, 1.0)], [], [(0, 1, 3, 2), (2, 3, 7, 6), (6, 7, 5, 4), (4, 5, 1, 0), (2, 6, 4, 0), (7, 3, 1, 5)])
_uv = me_cube_001.uv_layers.new(name='UVMap')
_uv.uv.foreach_set('vector', [0.375, 0.0, 0.625, 0.0, 0.625, 0.25, 0.375, 0.25, 0.375, 0.25, 0.625, 0.25, 0.625, 0.5, 0.375, 0.5, 0.375, 0.5, 0.625, 0.5, 0.625, 0.75, 0.375, 0.75, 0.375, 0.75, 0.625, 0.75, 0.625, 1.0, 0.375, 1.0, 0.125, 0.5, 0.375, 0.5, 0.375, 0.75, 0.125, 0.75, 0.625, 0.5, 0.875, 0.5, 0.875, 0.75, 0.625, 0.75])
me_cube_001.update()
me_cube_002 = bpy.data.meshes.new('Cube.002')
me_cube_002.from_pydata([(0.7715, -1.0, -1.0), (0.7715, -1.0, 1.0), (0.7715, 1.0, -1.0), (0.7715, 1.0, 1.0), (1.0, -1.0, -1.0), (1.0, -1.0, 1.0), (1.0, 1.0, -1.0), (1.0, 1.0, 1.0)], [], [(0, 1, 3, 2), (2, 3, 7, 6), (6, 7, 5, 4), (4, 5, 1, 0), (2, 6, 4, 0), (7, 3, 1, 5)])
_uv = me_cube_002.uv_layers.new(name='UVMap')
_uv.uv.foreach_set('vector', [0.375, 0.0, 0.625, 0.0, 0.625, 0.25, 0.375, 0.25, 0.375, 0.25, 0.625, 0.25, 0.625, 0.5, 0.375, 0.5, 0.375, 0.5, 0.625, 0.5, 0.625, 0.75, 0.375, 0.75, 0.375, 0.75, 0.625, 0.75, 0.625, 1.0, 0.375, 1.0, 0.125, 0.5, 0.375, 0.5, 0.375, 0.75, 0.125, 0.75, 0.625, 0.5, 0.875, 0.5, 0.875, 0.75, 0.625, 0.75])
me_cube_002.update()
me_cube_003 = bpy.data.meshes.new('Cube.003')
me_cube_003.from_pydata([(0.7715, -1.0, -1.0), (0.7715, -1.0, 1.0), (0.7715, 1.0, -1.0), (0.7715, 1.0, 1.0), (1.0, -1.0, -1.0), (1.0, -1.0, 1.0), (1.0, 1.0, -1.0), (1.0, 1.0, 1.0)], [], [(0, 1, 3, 2), (2, 3, 7, 6), (6, 7, 5, 4), (4, 5, 1, 0), (2, 6, 4, 0), (7, 3, 1, 5)])
_uv = me_cube_003.uv_layers.new(name='UVMap')
_uv.uv.foreach_set('vector', [0.375, 0.0, 0.625, 0.0, 0.625, 0.25, 0.375, 0.25, 0.375, 0.25, 0.625, 0.25, 0.625, 0.5, 0.375, 0.5, 0.375, 0.5, 0.625, 0.5, 0.625, 0.75, 0.375, 0.75, 0.375, 0.75, 0.625, 0.75, 0.625, 1.0, 0.375, 1.0, 0.125, 0.5, 0.375, 0.5, 0.375, 0.75, 0.125, 0.75, 0.625, 0.5, 0.875, 0.5, 0.875, 0.75, 0.625, 0.75])
me_cube_003.update()
me_cube_004 = bpy.data.meshes.new('Cube.004')
me_cube_004.from_pydata([(0.7553, -1.0, -1.0), (0.7553, -1.0, 1.0), (0.7553, 1.0, -1.0), (0.7553, 1.0, 1.0), (1.0, 2.122, -1.0), (1.0, 2.122, 1.0), (1.0, 4.122, -1.0), (1.0, 4.122, 1.0)], [], [(0, 1, 3, 2), (2, 3, 7, 6), (6, 7, 5, 4), (4, 5, 1, 0), (2, 6, 4, 0), (7, 3, 1, 5)])
_uv = me_cube_004.uv_layers.new(name='UVMap')
_uv.uv.foreach_set('vector', [0.375, 0.0, 0.625, 0.0, 0.625, 0.25, 0.375, 0.25, 0.375, 0.25, 0.625, 0.25, 0.625, 0.5, 0.375, 0.5, 0.375, 0.5, 0.625, 0.5, 0.625, 0.75, 0.375, 0.75, 0.375, 0.75, 0.625, 0.75, 0.625, 1.0, 0.375, 1.0, 0.125, 0.5, 0.375, 0.5, 0.375, 0.75, 0.125, 0.75, 0.625, 0.5, 0.875, 0.5, 0.875, 0.75, 0.625, 0.75])
me_cube_004.update()
me_cube_005 = bpy.data.meshes.new('Cube.005')
me_cube_005.from_pydata([(0.7553, -1.0, -1.0), (0.7553, -1.0, 1.0), (0.7553, 1.0, -1.0), (0.7553, 1.0, 1.0), (1.0, -1.087, -1.0), (1.0, -1.087, 1.0), (1.0, 0.913, -1.0), (1.0, 0.913, 1.0)], [], [(0, 1, 3, 2), (2, 3, 7, 6), (6, 7, 5, 4), (4, 5, 1, 0), (2, 6, 4, 0), (7, 3, 1, 5)])
_uv = me_cube_005.uv_layers.new(name='UVMap')
_uv.uv.foreach_set('vector', [0.375, 0.0, 0.625, 0.0, 0.625, 0.25, 0.375, 0.25, 0.375, 0.25, 0.625, 0.25, 0.625, 0.5, 0.375, 0.5, 0.375, 0.5, 0.625, 0.5, 0.625, 0.75, 0.375, 0.75, 0.375, 0.75, 0.625, 0.75, 0.625, 1.0, 0.375, 1.0, 0.125, 0.5, 0.375, 0.5, 0.375, 0.75, 0.125, 0.75, 0.625, 0.5, 0.875, 0.5, 0.875, 0.75, 0.625, 0.75])
me_cube_005.update()
me_cube_006 = bpy.data.meshes.new('Cube.006')
me_cube_006.from_pydata([(0.7553, -1.0, -1.0), (0.7553, -1.0, 1.0), (0.7553, 1.0, -1.0), (0.7553, 1.0, 1.0), (1.0, 2.122, -1.0), (1.0, 2.122, 1.0), (1.0, 4.122, -1.0), (1.0, 4.122, 1.0)], [], [(0, 1, 3, 2), (2, 3, 7, 6), (6, 7, 5, 4), (4, 5, 1, 0), (2, 6, 4, 0), (7, 3, 1, 5)])
_uv = me_cube_006.uv_layers.new(name='UVMap')
_uv.uv.foreach_set('vector', [0.375, 0.0, 0.625, 0.0, 0.625, 0.25, 0.375, 0.25, 0.375, 0.25, 0.625, 0.25, 0.625, 0.5, 0.375, 0.5, 0.375, 0.5, 0.625, 0.5, 0.625, 0.75, 0.375, 0.75, 0.375, 0.75, 0.625, 0.75, 0.625, 1.0, 0.375, 1.0, 0.125, 0.5, 0.375, 0.5, 0.375, 0.75, 0.125, 0.75, 0.625, 0.5, 0.875, 0.5, 0.875, 0.75, 0.625, 0.75])
me_cube_006.update()
me_cube_007 = bpy.data.meshes.new('Cube.007')
me_cube_007.from_pydata([(0.7553, -1.0, -1.0), (0.7553, -1.0, 1.0), (0.7553, 1.0, -1.0), (0.7553, 1.0, 1.0), (1.0, 2.122, -1.0), (1.0, 2.122, 1.0), (1.0, 4.122, -1.0), (1.0, 4.122, 1.0)], [], [(0, 1, 3, 2), (2, 3, 7, 6), (6, 7, 5, 4), (4, 5, 1, 0), (2, 6, 4, 0), (7, 3, 1, 5)])
_uv = me_cube_007.uv_layers.new(name='UVMap')
_uv.uv.foreach_set('vector', [0.375, 0.0, 0.625, 0.0, 0.625, 0.25, 0.375, 0.25, 0.375, 0.25, 0.625, 0.25, 0.625, 0.5, 0.375, 0.5, 0.375, 0.5, 0.625, 0.5, 0.625, 0.75, 0.375, 0.75, 0.375, 0.75, 0.625, 0.75, 0.625, 1.0, 0.375, 1.0, 0.125, 0.5, 0.375, 0.5, 0.375, 0.75, 0.125, 0.75, 0.625, 0.5, 0.875, 0.5, 0.875, 0.75, 0.625, 0.75])
me_cube_007.update()
me_cube_008 = bpy.data.meshes.new('Cube.008')
me_cube_008.from_pydata([(0.7553, -1.0, -1.0), (0.7553, -1.0, 1.0), (0.7553, 1.0, -1.0), (0.7553, 1.0, 1.0), (1.0, -1.087, -1.0), (1.0, -1.087, 1.0), (1.0, 0.913, -1.0), (1.0, 0.913, 1.0)], [], [(0, 1, 3, 2), (2, 3, 7, 6), (6, 7, 5, 4), (4, 5, 1, 0), (2, 6, 4, 0), (7, 3, 1, 5)])
_uv = me_cube_008.uv_layers.new(name='UVMap')
_uv.uv.foreach_set('vector', [0.375, 0.0, 0.625, 0.0, 0.625, 0.25, 0.375, 0.25, 0.375, 0.25, 0.625, 0.25, 0.625, 0.5, 0.375, 0.5, 0.375, 0.5, 0.625, 0.5, 0.625, 0.75, 0.375, 0.75, 0.375, 0.75, 0.625, 0.75, 0.625, 1.0, 0.375, 1.0, 0.125, 0.5, 0.375, 0.5, 0.375, 0.75, 0.125, 0.75, 0.625, 0.5, 0.875, 0.5, 0.875, 0.75, 0.625, 0.75])
me_cube_008.update()
me_cube_009 = bpy.data.meshes.new('Cube.009')
me_cube_009.from_pydata([(0.7553, -1.0, -1.0), (0.7553, -1.0, 1.0), (0.7553, 1.0, -1.0), (0.7553, 1.0, 1.0), (1.0, 2.122, -1.0), (1.0, 2.122, 1.0), (1.0, 4.122, -1.0), (1.0, 4.122, 1.0)], [], [(0, 1, 3, 2), (2, 3, 7, 6), (6, 7, 5, 4), (4, 5, 1, 0), (2, 6, 4, 0), (7, 3, 1, 5)])
_uv = me_cube_009.uv_layers.new(name='UVMap')
_uv.uv.foreach_set('vector', [0.375, 0.0, 0.625, 0.0, 0.625, 0.25, 0.375, 0.25, 0.375, 0.25, 0.625, 0.25, 0.625, 0.5, 0.375, 0.5, 0.375, 0.5, 0.625, 0.5, 0.625, 0.75, 0.375, 0.75, 0.375, 0.75, 0.625, 0.75, 0.625, 1.0, 0.375, 1.0, 0.125, 0.5, 0.375, 0.5, 0.375, 0.75, 0.125, 0.75, 0.625, 0.5, 0.875, 0.5, 0.875, 0.75, 0.625, 0.75])
me_cube_009.update()
me_cube_010 = bpy.data.meshes.new('Cube.010')
me_cube_010.from_pydata([(0.7553, -1.0, -1.0), (0.7553, -1.0, 1.0), (0.7553, 1.0, -1.0), (0.7553, 1.0, 1.0), (1.0, 2.122, -1.0), (1.0, 2.122, 1.0), (1.0, 4.122, -1.0), (1.0, 4.122, 1.0)], [], [(0, 1, 3, 2), (2, 3, 7, 6), (6, 7, 5, 4), (4, 5, 1, 0), (2, 6, 4, 0), (7, 3, 1, 5)])
_uv = me_cube_010.uv_layers.new(name='UVMap')
_uv.uv.foreach_set('vector', [0.375, 0.0, 0.625, 0.0, 0.625, 0.25, 0.375, 0.25, 0.375, 0.25, 0.625, 0.25, 0.625, 0.5, 0.375, 0.5, 0.375, 0.5, 0.625, 0.5, 0.625, 0.75, 0.375, 0.75, 0.375, 0.75, 0.625, 0.75, 0.625, 1.0, 0.375, 1.0, 0.125, 0.5, 0.375, 0.5, 0.375, 0.75, 0.125, 0.75, 0.625, 0.5, 0.875, 0.5, 0.875, 0.75, 0.625, 0.75])
me_cube_010.update()
me_cube_011 = bpy.data.meshes.new('Cube.011')
me_cube_011.from_pydata([(0.7553, -1.0, -1.0), (0.7553, -1.0, 1.0), (0.7553, 1.0, -1.0), (0.7553, 1.0, 1.0), (1.0, -1.087, -1.0), (1.0, -1.087, 1.0), (1.0, 0.913, -1.0), (1.0, 0.913, 1.0)], [], [(0, 1, 3, 2), (2, 3, 7, 6), (6, 7, 5, 4), (4, 5, 1, 0), (2, 6, 4, 0), (7, 3, 1, 5)])
_uv = me_cube_011.uv_layers.new(name='UVMap')
_uv.uv.foreach_set('vector', [0.375, 0.0, 0.625, 0.0, 0.625, 0.25, 0.375, 0.25, 0.375, 0.25, 0.625, 0.25, 0.625, 0.5, 0.375, 0.5, 0.375, 0.5, 0.625, 0.5, 0.625, 0.75, 0.375, 0.75, 0.375, 0.75, 0.625, 0.75, 0.625, 1.0, 0.375, 1.0, 0.125, 0.5, 0.375, 0.5, 0.375, 0.75, 0.125, 0.75, 0.625, 0.5, 0.875, 0.5, 0.875, 0.75, 0.625, 0.75])
me_cube_011.update()
me_cube_012 = bpy.data.meshes.new('Cube.012')
me_cube_012.from_pydata([(0.7553, -1.0, -1.0), (0.7553, -1.0, 1.0), (0.7553, 1.0, -1.0), (0.7553, 1.0, 1.0), (1.0, 2.122, -1.0), (1.0, 2.122, 1.0), (1.0, 4.122, -1.0), (1.0, 4.122, 1.0)], [], [(0, 1, 3, 2), (2, 3, 7, 6), (6, 7, 5, 4), (4, 5, 1, 0), (2, 6, 4, 0), (7, 3, 1, 5)])
_uv = me_cube_012.uv_layers.new(name='UVMap')
_uv.uv.foreach_set('vector', [0.375, 0.0, 0.625, 0.0, 0.625, 0.25, 0.375, 0.25, 0.375, 0.25, 0.625, 0.25, 0.625, 0.5, 0.375, 0.5, 0.375, 0.5, 0.625, 0.5, 0.625, 0.75, 0.375, 0.75, 0.375, 0.75, 0.625, 0.75, 0.625, 1.0, 0.375, 1.0, 0.125, 0.5, 0.375, 0.5, 0.375, 0.75, 0.125, 0.75, 0.625, 0.5, 0.875, 0.5, 0.875, 0.75, 0.625, 0.75])
me_cube_012.update()

# ---- objects
ob_cube = bpy.data.objects.new('Cube', me_cube)
ob_light = bpy.data.objects.new('Light', light_light)
ob_camera = bpy.data.objects.new('Camera', cam_camera)
ob_cylinder = bpy.data.objects.new('Cylinder', me_cylinder)
ob_cylinder_001 = bpy.data.objects.new('Cylinder.001', me_cylinder_001)
ob_cylinder_002 = bpy.data.objects.new('Cylinder.002', me_cylinder_002)
ob_cylinder_003 = bpy.data.objects.new('Cylinder.003', me_cylinder_003)
ob_cube_001 = bpy.data.objects.new('Cube.001', me_cube_001)
ob_cube_002 = bpy.data.objects.new('Cube.002', me_cube_002)
ob_cube_003 = bpy.data.objects.new('Cube.003', me_cube_003)
ob_cube_004 = bpy.data.objects.new('Cube.004', me_cube_004)
ob_cube_005 = bpy.data.objects.new('Cube.005', me_cube_005)
ob_cube_006 = bpy.data.objects.new('Cube.006', me_cube_006)
ob_cube_007 = bpy.data.objects.new('Cube.007', me_cube_007)
ob_cube_008 = bpy.data.objects.new('Cube.008', me_cube_008)
ob_cube_009 = bpy.data.objects.new('Cube.009', me_cube_009)
ob_cube_010 = bpy.data.objects.new('Cube.010', me_cube_010)
ob_cube_011 = bpy.data.objects.new('Cube.011', me_cube_011)
ob_cube_012 = bpy.data.objects.new('Cube.012', me_cube_012)

# ---- transforms, parenting, visibility, modifiers, constraints
ob_cube.location = (0.0, 0.0, 0.0)
ob_cube.scale = (0.6113, 1.189, 0.6894)
ob_cube.lock_rotations_4d = False
ob_cube.empty_display_type = 'ARROWS'
ob_cube.lineart.crease_threshold = 0.0
ob_light.location = (4.076, 1.005, 5.904)
ob_light.rotation_euler = (0.6503, 0.05522, 1.866)
ob_light.lock_rotations_4d = False
ob_light.empty_display_type = 'ARROWS'
ob_light.color = (0.0, 0.0, 0.0, 0.0)
ob_light.lineart.crease_threshold = 0.0
ob_camera.location = (7.359, -6.926, 4.958)
ob_camera.rotation_euler = (1.109, 0.0, 0.8149)
ob_camera.lock_rotations_4d = False
ob_camera.empty_display_type = 'ARROWS'
ob_camera.color = (0.0, 0.0, 0.0, 0.0)
ob_camera.display_type = 'WIRE'
ob_camera.lineart.crease_threshold = 0.0
ob_cylinder.location = (0.4493, -1.048, -0.7274)
ob_cylinder.scale = (0.04335, 0.04335, 0.04335)
_m = ob_cylinder.modifiers.new('Auto Smooth', 'NODES')
_m.node_group = ng_auto_smooth
_gi = [s.identifier for s in ng_auto_smooth.interface.items_tree if s.item_type == 'SOCKET' and s.in_out == 'INPUT']
_m[_gi[1]] = 0.5236  # Angle
ob_cylinder_001.location = (-0.4497, -1.048, -0.7274)
ob_cylinder_001.scale = (0.04335, 0.04335, 0.04335)
_m = ob_cylinder_001.modifiers.new('Auto Smooth', 'NODES')
_m.node_group = ng_auto_smooth
_gi = [s.identifier for s in ng_auto_smooth.interface.items_tree if s.item_type == 'SOCKET' and s.in_out == 'INPUT']
_m[_gi[1]] = 0.5236  # Angle
ob_cylinder_002.location = (-0.4497, 1.053, -0.7274)
ob_cylinder_002.scale = (0.04335, 0.04335, 0.04335)
_m = ob_cylinder_002.modifiers.new('Auto Smooth', 'NODES')
_m.node_group = ng_auto_smooth
_gi = [s.identifier for s in ng_auto_smooth.interface.items_tree if s.item_type == 'SOCKET' and s.in_out == 'INPUT']
_m[_gi[1]] = 0.5236  # Angle
ob_cylinder_003.location = (0.4493, 1.053, -0.7274)
ob_cylinder_003.scale = (0.04335, 0.04335, 0.04335)
_m = ob_cylinder_003.modifiers.new('Auto Smooth', 'NODES')
_m.node_group = ng_auto_smooth
_gi = [s.identifier for s in ng_auto_smooth.interface.items_tree if s.item_type == 'SOCKET' and s.in_out == 'INPUT']
_m[_gi[1]] = 0.5236  # Angle
ob_cube_001.location = (0.4336, 0.0, -0.4051)
ob_cube_001.scale = (0.1948, 1.173, 0.1948)
ob_cube_002.location = (0.4336, 0.0, 0.009495)
ob_cube_002.scale = (0.1948, 1.173, 0.1948)
ob_cube_003.location = (0.4336, 0.0, 0.4241)
ob_cube_003.scale = (0.1948, 1.173, 0.1948)
ob_cube_004.location = (-0.2181, -0.1951, 0.4304)
ob_cube_004.scale = (1.0, 0.02872, 0.03887)
ob_cube_005.location = (0.756, -0.8877, 0.4304)
ob_cube_005.rotation_euler = (0.0, 0.0, 1.571)
ob_cube_005.scale = (1.0, 0.02872, 0.03887)
ob_cube_006.location = (-0.2181, 0.1739, 0.4304)
ob_cube_006.rotation_euler = (3.142, 0.0, 0.0)
ob_cube_006.scale = (1.0, 0.02872, 0.03887)
ob_cube_007.location = (-0.2181, 0.1739, -0.004968)
ob_cube_007.rotation_euler = (3.142, 0.0, 0.0)
ob_cube_007.scale = (1.0, 0.02872, 0.03887)
ob_cube_008.location = (0.756, -0.8877, -0.004968)
ob_cube_008.rotation_euler = (0.0, 0.0, 1.571)
ob_cube_008.scale = (1.0, 0.02872, 0.03887)
ob_cube_009.location = (-0.2181, -0.1951, -0.004968)
ob_cube_009.scale = (1.0, 0.02872, 0.03887)
ob_cube_010.location = (-0.2181, -0.1951, -0.4098)
ob_cube_010.scale = (1.0, 0.02872, 0.03887)
ob_cube_011.location = (0.756, -0.8877, -0.4098)
ob_cube_011.rotation_euler = (0.0, 0.0, 1.571)
ob_cube_011.scale = (1.0, 0.02872, 0.03887)
ob_cube_012.location = (-0.2181, 0.1739, -0.4098)
ob_cube_012.rotation_euler = (3.142, 0.0, 0.0)
ob_cube_012.scale = (1.0, 0.02872, 0.03887)

# ---- collection membership
col_collection.objects.link(ob_cube)
col_collection.objects.link(ob_light)
col_collection.objects.link(ob_camera)
col_collection.objects.link(ob_cylinder)
col_collection.objects.link(ob_cylinder_001)
col_collection.objects.link(ob_cylinder_002)
col_collection.objects.link(ob_cylinder_003)
col_collection.objects.link(ob_cube_001)
col_collection.objects.link(ob_cube_002)
col_collection.objects.link(ob_cube_003)
col_collection.objects.link(ob_cube_004)
col_collection.objects.link(ob_cube_005)
col_collection.objects.link(ob_cube_006)
col_collection.objects.link(ob_cube_007)
col_collection.objects.link(ob_cube_008)
col_collection.objects.link(ob_cube_009)
col_collection.objects.link(ob_cube_010)
col_collection.objects.link(ob_cube_011)
col_collection.objects.link(ob_cube_012)

# ---- scene / render settings (as saved in the file)
scene.camera = ob_camera
scene.frame_start = 1; scene.frame_end = 250; scene.frame_set(1)
scene.render.engine = 'BLENDER_EEVEE_NEXT'
scene.cycles.sampling_pattern = 'TABULATED_SOBOL'
scene.cycles.use_light_tree = False
scene.view_settings.view_transform = 'Filmic'
bpy.context.view_layer.update()
